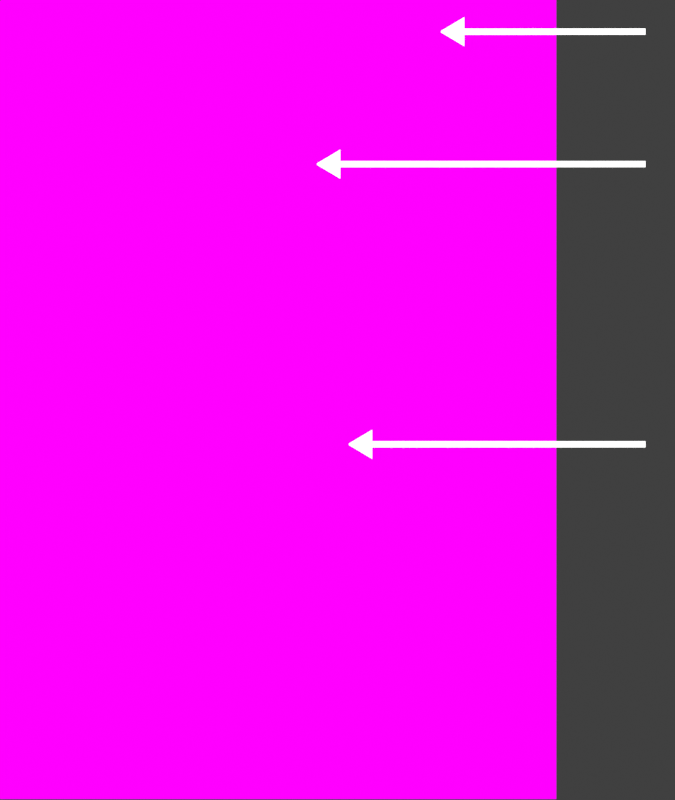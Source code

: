 # Source: radiographie.blend  (saved by Blender 4.0.36; exported with 4.5.12 LTS)
import bpy
from mathutils import Matrix  # noqa: F401  (used for matrix-valued properties, if any)

bpy.ops.wm.read_factory_settings(use_empty=True)
scene = bpy.context.scene
scene.name = 'Scene'

# ---- collections
col_collection = bpy.data.collections.new('Collection'); scene.collection.children.link(col_collection)
col_radio = bpy.data.collections.new('Radio'); scene.collection.children.link(col_radio)

# ---- images (referenced by path relative to the original .blend; pixels are not part of the script)
import os
ASSET_DIR = os.environ.get("B2B_ASSET_DIR", "")  # directory of the original .blend (textures are referenced by path, not embedded)
HERE = os.path.dirname(os.path.abspath(__file__))  # packed textures are extracted next to this script under _unpacked/

def load_image(name, relpath, width, height, colorspace="sRGB"):
    """Load a texture the original file referenced (path relative to the .blend, or extracted next to this script)."""
    p = next((c for c in (os.path.join(HERE, relpath), os.path.join(ASSET_DIR, relpath)) if relpath and os.path.exists(c)), "")
    if p:
        img = bpy.data.images.load(p, check_existing=True)
        img.name = name
    else:  # same state as the original file: an image datablock whose file is absent (Cycles renders it pink)
        img = bpy.data.images.new(name, width, height)
        img.source = "FILE"
        img.filepath = "//" + (relpath or name)
    img.colorspace_settings.name = colorspace
    return img
img_radio_main_2672811992_jpg = load_image('radio_main-2672811992.jpg', 'radio_main-2672811992.jpg', 1024, 1024, 'sRGB')

# ---- materials (node trees are filled in below, after node groups)
mat_material = bpy.data.materials.new('Material')
mat_material.use_transparent_shadow = False
mat_hydrogene_neutron = bpy.data.materials.new('Hydrogene/Neutron')
mat_hydrogene_neutron.alpha_threshold = 0.0
mat_hydrogene_neutron.use_transparent_shadow = False
mat_hydrogene_neutron.line_color = (0.0, 0.0, 0.0, 1.0)

# ---- material node trees
mat_material.use_nodes = True; mat_material.node_tree.nodes.clear()
_N = mat_material.node_tree.nodes; _L = mat_material.node_tree.links
n0 = _N.new('ShaderNodeOutputMaterial'); n0.name = 'Material Output'; n0.location = (300, 300)
n1 = _N.new('ShaderNodeMapping'); n1.name = 'Mapping'; n1.location = (-193, 280)
n1.inputs[2].default_value = (0.0, 0.0, 1.571)
n2 = _N.new('ShaderNodeTexCoord'); n2.name = 'Texture Coordinate'; n2.location = (-373, 280)
n3 = _N.new('ShaderNodeTexImage'); n3.name = 'Image Texture'; n3.location = (-13, 320)
n3.image = img_radio_main_2672811992_jpg
_L.new(n3.outputs[0], n0.inputs[0])
_L.new(n1.outputs[0], n3.inputs[0])
_L.new(n2.outputs[2], n1.inputs[0])
n0.is_active_output = True
mat_hydrogene_neutron.use_nodes = True; mat_hydrogene_neutron.node_tree.nodes.clear()
_N = mat_hydrogene_neutron.node_tree.nodes; _L = mat_hydrogene_neutron.node_tree.links
n0 = _N.new('ShaderNodeOutputMaterial'); n0.name = 'Material Output'; n0.location = (300, 300)
n1 = _N.new('ShaderNodeBsdfDiffuse'); n1.name = 'Diffuse BSDF'; n1.location = (10, 300)
n1.inputs[0].default_value = (1.0, 1.0, 1.0, 1.0)
n1.inputs[1].default_value = 1.0
_L.new(n1.outputs[0], n0.inputs[0])
n0.is_active_output = True

# ---- world
world_world = bpy.data.worlds.new('World'); scene.world = world_world
world_world.use_nodes = True; world_world.node_tree.nodes.clear()
_N = world_world.node_tree.nodes; _L = world_world.node_tree.links
n0 = _N.new('ShaderNodeOutputWorld'); n0.name = 'World Output'; n0.location = (300, 300)
n1 = _N.new('ShaderNodeBackground'); n1.name = 'Background'; n1.location = (10, 300)
n1.inputs[0].default_value = (0.05088, 0.05088, 0.05088, 1.0)
_L.new(n1.outputs[0], n0.inputs[0])
n0.is_active_output = True
world_world.color = (0.05088, 0.05088, 0.05088)
world_world.use_sun_shadow = False
world_world.sun_shadow_jitter_overblur = 0.0

# ---- cameras
cam_camera = bpy.data.cameras.new('Camera')
cam_camera.type = 'ORTHO'
cam_camera.clip_end = 100.0
cam_camera.ortho_scale = 1.2

# ---- lights
light_light = bpy.data.lights.new('Light', 'SUN')
light_light.transmission_factor = 0.0
light_light.angle = 0.1993
light_light.energy = 5.0
light_light.shadow_soft_size = 0.1
light_light.shadow_cascade_max_distance = 1000.0

# ---- meshes
me_plane = bpy.data.meshes.new('Plane')
me_plane.from_pydata([(-3.264, -5.897, 0.0), (3.264, -5.897, 0.0), (-3.264, 5.897, 0.0), (3.264, 5.897, 0.0)], [], [(0, 1, 3, 2)])
_uv = me_plane.uv_layers.new(name='UVMap')
_uv.uv.foreach_set('vector', [0.01203, 0.9918, 0.01203, 0.008235, 0.96, 0.008235, 0.96, 0.9918])
me_plane.materials.append(mat_material)
me_plane.update()
me_plane_019 = bpy.data.meshes.new('Plane.019')
me_plane_019.from_pydata([(-0.0285, -2.5, 0.0), (0.02876, -2.5, 0.0), (-0.0285, 0.005712, 0.0), (0.02876, 0.005712, 0.0), (0.02876, 0.1824, 0.0), (-0.0285, 0.1824, 0.0), (-0.0285, 0.004232, 0.0), (0.02876, 0.004004, 0.0), (-0.1321, 0.00599, 0.0), (0.1324, 0.00599, 0.0), (0.1324, 0.008198, 0.0), (-0.1321, 0.008198, 0.0), (0.007452, 0.2194, 0.0), (-0.007185, 0.2194, 0.0), (-0.01831, 0.2003, 0.0), (0.01857, 0.2004, 0.0), (-0.0285, 0.01214, 0.0), (0.02876, 0.01214, 0.0), (-0.1321, 0.007094, 0.0), (0.1324, 0.007094, 0.0)], [], [(6, 7, 3, 2), (16, 17, 4, 5), (0, 1, 7, 6), (17, 3, 9, 19), (16, 5, 11, 18), (14, 15, 12, 13), (5, 4, 15, 14), (2, 16, 18, 8), (4, 17, 19, 10), (2, 3, 17, 16)])
_uv = me_plane_019.uv_layers.new(name='UVMap')
_uv.uv.foreach_set('vector', [0.0, 0.4996, 1.0, 0.4996, 1.0, 0.5, 0.0, 0.5, 0.0, 0.5004, 1.0, 0.5004, 1.0, 0.5115, 0.0, 0.5115, 0.0, 0.1446, 1.0, 0.1446, 1.0, 0.4996, 0.0, 0.4996, 1.0, 0.5004, 1.0, 0.5, 1.0, 0.5, 1.0, 0.5058, 0.0, 0.5004, 0.0, 0.5115, 0.0, 0.5115, 0.0, 0.5058, 0.04961, 0.5123, 0.9901, 0.5122, 1.0, 0.5123, 0.0, 0.5122, 0.0, 0.5115, 1.0, 0.5115, 0.9901, 0.5122, 0.04961, 0.5123, 0.0, 0.5, 0.0, 0.5004, 0.0, 0.5058, 0.0, 0.5, 1.0, 0.5115, 1.0, 0.5004, 1.0, 0.5058, 1.0, 0.5115, 0.0, 0.5, 1.0, 0.5, 1.0, 0.5004, 0.0, 0.5004])
me_plane_019.materials.append(mat_hydrogene_neutron)
me_plane_019.use_remesh_fix_poles = True
me_plane_019.use_remesh_preserve_attributes = False
me_plane_019.update()
me_plane_020 = bpy.data.meshes.new('Plane.020')
me_plane_020.from_pydata([(-0.0285, -2.5, 0.0), (0.02876, -2.5, 0.0), (-0.0285, 0.2981, 0.0), (0.02876, 0.2981, 0.0), (0.02876, 0.4748, 0.0), (-0.0285, 0.4748, 0.0), (-0.0285, 0.2966, 0.0), (0.02876, 0.2964, 0.0), (-0.1321, 0.2984, 0.0), (0.1324, 0.2984, 0.0), (0.1324, 0.3006, 0.0), (-0.1321, 0.3006, 0.0), (0.007452, 0.5118, 0.0), (-0.007185, 0.5118, 0.0), (-0.01831, 0.4927, 0.0), (0.01857, 0.4928, 0.0), (-0.0285, 0.3045, 0.0), (0.02876, 0.3045, 0.0), (-0.1321, 0.2995, 0.0), (0.1324, 0.2995, 0.0)], [], [(6, 7, 3, 2), (16, 17, 4, 5), (0, 1, 7, 6), (17, 3, 9, 19), (16, 5, 11, 18), (14, 15, 12, 13), (5, 4, 15, 14), (2, 16, 18, 8), (4, 17, 19, 10), (2, 3, 17, 16)])
_uv = me_plane_020.uv_layers.new(name='UVMap')
_uv.uv.foreach_set('vector', [0.0, 0.4996, 1.0, 0.4996, 1.0, 0.5, 0.0, 0.5, 0.0, 0.5004, 1.0, 0.5004, 1.0, 0.5115, 0.0, 0.5115, 0.0, 0.1446, 1.0, 0.1446, 1.0, 0.4996, 0.0, 0.4996, 1.0, 0.5004, 1.0, 0.5, 1.0, 0.5, 1.0, 0.5058, 0.0, 0.5004, 0.0, 0.5115, 0.0, 0.5115, 0.0, 0.5058, 0.04961, 0.5123, 0.9901, 0.5122, 1.0, 0.5123, 0.0, 0.5122, 0.0, 0.5115, 1.0, 0.5115, 0.9901, 0.5122, 0.04961, 0.5123, 0.0, 0.5, 0.0, 0.5004, 0.0, 0.5058, 0.0, 0.5, 1.0, 0.5115, 1.0, 0.5004, 1.0, 0.5058, 1.0, 0.5115, 0.0, 0.5, 1.0, 0.5, 1.0, 0.5004, 0.0, 0.5004])
me_plane_020.materials.append(mat_hydrogene_neutron)
me_plane_020.use_remesh_fix_poles = True
me_plane_020.use_remesh_preserve_attributes = False
me_plane_020.update()
me_plane_021 = bpy.data.meshes.new('Plane.021')
me_plane_021.from_pydata([(-0.0285, -2.5, 0.0), (0.02876, -2.5, 0.0), (-0.0285, -0.839, 0.0), (0.02876, -0.839, 0.0), (0.02876, -0.6623, 0.0), (-0.0285, -0.6623, 0.0), (-0.0285, -0.8405, 0.0), (0.02876, -0.8407, 0.0), (-0.1321, -0.8387, 0.0), (0.1324, -0.8387, 0.0), (0.1324, -0.8365, 0.0), (-0.1321, -0.8365, 0.0), (0.007452, -0.6253, 0.0), (-0.007185, -0.6253, 0.0), (-0.01831, -0.6444, 0.0), (0.01857, -0.6443, 0.0), (-0.0285, -0.8326, 0.0), (0.02876, -0.8326, 0.0), (-0.1321, -0.8376, 0.0), (0.1324, -0.8376, 0.0)], [], [(6, 7, 3, 2), (16, 17, 4, 5), (0, 1, 7, 6), (17, 3, 9, 19), (16, 5, 11, 18), (14, 15, 12, 13), (5, 4, 15, 14), (2, 16, 18, 8), (4, 17, 19, 10), (2, 3, 17, 16)])
_uv = me_plane_021.uv_layers.new(name='UVMap')
_uv.uv.foreach_set('vector', [0.0, 0.4996, 1.0, 0.4996, 1.0, 0.5, 0.0, 0.5, 0.0, 0.5004, 1.0, 0.5004, 1.0, 0.5115, 0.0, 0.5115, 0.0, 0.1446, 1.0, 0.1446, 1.0, 0.4996, 0.0, 0.4996, 1.0, 0.5004, 1.0, 0.5, 1.0, 0.5, 1.0, 0.5058, 0.0, 0.5004, 0.0, 0.5115, 0.0, 0.5115, 0.0, 0.5058, 0.04961, 0.5123, 0.9901, 0.5122, 1.0, 0.5123, 0.0, 0.5122, 0.0, 0.5115, 1.0, 0.5115, 0.9901, 0.5122, 0.04961, 0.5123, 0.0, 0.5, 0.0, 0.5004, 0.0, 0.5058, 0.0, 0.5, 1.0, 0.5115, 1.0, 0.5004, 1.0, 0.5058, 1.0, 0.5115, 0.0, 0.5, 1.0, 0.5, 1.0, 0.5004, 0.0, 0.5004])
me_plane_021.materials.append(mat_hydrogene_neutron)
me_plane_021.use_remesh_fix_poles = True
me_plane_021.use_remesh_preserve_attributes = False
me_plane_021.update()

# ---- objects
ob_light = bpy.data.objects.new('Light', light_light)
ob_camera = bpy.data.objects.new('Camera', cam_camera)
ob_radio = bpy.data.objects.new('Radio', me_plane)
ob_fleche_001 = bpy.data.objects.new('Fleche.001', me_plane_019)
ob_fleche_002 = bpy.data.objects.new('Fleche.002', me_plane_020)
ob_fleche_003 = bpy.data.objects.new('Fleche.003', me_plane_021)

# ---- transforms, parenting, visibility, modifiers, constraints
ob_light.location = (4.076, 1.005, 5.904)
ob_light.rotation_euler = (0.1999, 0.02895, 1.909)
ob_light.lock_rotations_4d = False
ob_light.empty_display_type = 'ARROWS'
ob_light.color = (0.0, 0.0, 0.0, 0.0)
ob_light.lineart.crease_threshold = 0.0
ob_camera.location = (0.09513, -0.01457, 10.0)
ob_camera.lock_rotations_4d = False
ob_camera.empty_display_type = 'ARROWS'
ob_camera.color = (0.0, 0.0, 0.0, 0.0)
ob_camera.display_type = 'WIRE'
ob_camera.lineart.crease_threshold = 0.0
ob_radio.location = (0.0, 0.0, 0.0)
ob_radio.scale = (0.1297, 0.104, 0.1224)
ob_fleche_001.location = (0.1481, -0.08106, 0.05383)
ob_fleche_001.rotation_euler = (0.0, -0.0, 1.571)
ob_fleche_001.scale = (0.1636, 0.1636, 0.1636)
ob_fleche_002.location = (0.1481, 0.3392, 0.05383)
ob_fleche_002.rotation_euler = (0.0, -0.0, 1.571)
ob_fleche_002.scale = (0.1636, 0.1636, 0.1636)
ob_fleche_003.location = (0.1481, 0.5379, 0.05383)
ob_fleche_003.rotation_euler = (0.0, -0.0, 1.571)
ob_fleche_003.scale = (0.1636, 0.1636, 0.1636)

# ---- collection membership
col_collection.objects.link(ob_light)
col_collection.objects.link(ob_camera)
col_radio.objects.link(ob_radio)
col_radio.objects.link(ob_fleche_001)
col_radio.objects.link(ob_fleche_002)
col_radio.objects.link(ob_fleche_003)

# ---- scene / render settings (as saved in the file)
scene.camera = ob_camera
scene.frame_start = 1; scene.frame_end = 250; scene.frame_set(2)
scene.render.engine = 'BLENDER_EEVEE_NEXT'
scene.render.resolution_x = 1080
scene.render.resolution_y = 1280
scene.render.resolution_percentage = 50
scene.render.film_transparent = True
scene.cycles.sampling_pattern = 'TABULATED_SOBOL'
scene.view_settings.view_transform = 'Standard'
bpy.context.view_layer.update()
